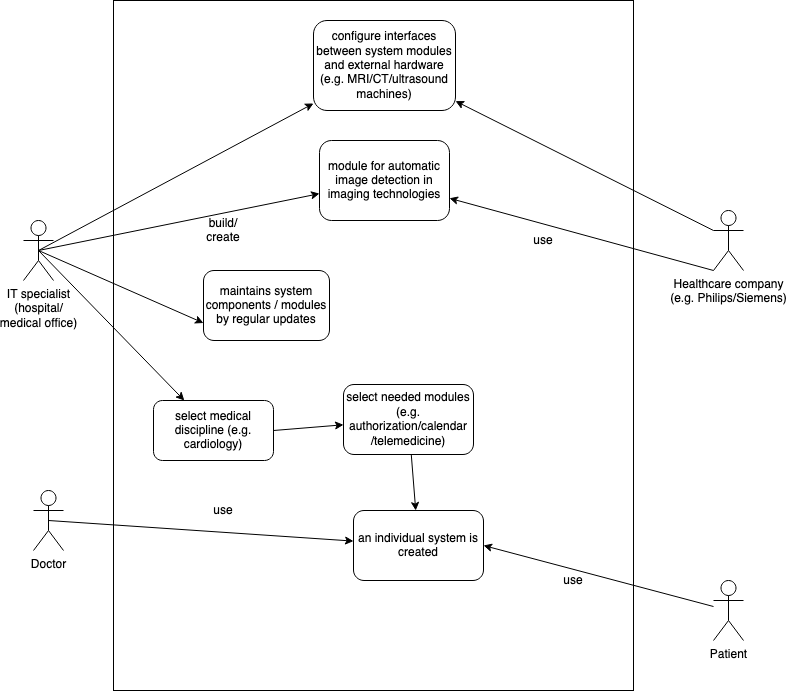

The diagram above was exported from draw.io. Its source (the exported page's mxGraphModel, read from the mxfile embedded in the PNG):
<mxGraphModel dx="1186" dy="1942" grid="1" gridSize="10" guides="1" tooltips="1" connect="1" arrows="1" fold="1" page="1" pageScale="1" pageWidth="827" pageHeight="1169" math="0" shadow="0">
  <root>
    <mxCell id="0" />
    <mxCell id="1" parent="0" />
    <mxCell id="GY9lBDsgW7XKePxO-LlE-3" value="" style="rounded=0;whiteSpace=wrap;html=1;fillColor=none;" vertex="1" parent="1">
      <mxGeometry x="120" y="-1120" width="520" height="690" as="geometry" />
    </mxCell>
    <mxCell id="GY9lBDsgW7XKePxO-LlE-18" style="edgeStyle=none;rounded=0;orthogonalLoop=1;jettySize=auto;html=1;exitX=0.5;exitY=0.5;exitDx=0;exitDy=0;exitPerimeter=0;" edge="1" parent="1" source="GY9lBDsgW7XKePxO-LlE-4" target="GY9lBDsgW7XKePxO-LlE-16">
      <mxGeometry relative="1" as="geometry" />
    </mxCell>
    <mxCell id="GY9lBDsgW7XKePxO-LlE-21" style="edgeStyle=none;rounded=0;orthogonalLoop=1;jettySize=auto;html=1;exitX=0.5;exitY=0.5;exitDx=0;exitDy=0;exitPerimeter=0;" edge="1" parent="1" source="GY9lBDsgW7XKePxO-LlE-4" target="GY9lBDsgW7XKePxO-LlE-20">
      <mxGeometry relative="1" as="geometry" />
    </mxCell>
    <mxCell id="GY9lBDsgW7XKePxO-LlE-4" value="&lt;div&gt;IT specialist&lt;/div&gt;&lt;div&gt;(hospital/ &lt;br&gt;&lt;/div&gt;&lt;div&gt;medical office)&lt;br&gt;&lt;/div&gt;" style="shape=umlActor;verticalLabelPosition=bottom;verticalAlign=top;html=1;outlineConnect=0;fillColor=none;" vertex="1" parent="1">
      <mxGeometry x="30" y="-900" width="30" height="60" as="geometry" />
    </mxCell>
    <mxCell id="GY9lBDsgW7XKePxO-LlE-17" style="edgeStyle=none;rounded=0;orthogonalLoop=1;jettySize=auto;html=1;exitX=0;exitY=0.3333333333333333;exitDx=0;exitDy=0;exitPerimeter=0;" edge="1" parent="1" source="GY9lBDsgW7XKePxO-LlE-12" target="GY9lBDsgW7XKePxO-LlE-16">
      <mxGeometry relative="1" as="geometry" />
    </mxCell>
    <mxCell id="GY9lBDsgW7XKePxO-LlE-23" style="edgeStyle=none;rounded=0;orthogonalLoop=1;jettySize=auto;html=1;exitX=0;exitY=1;exitDx=0;exitDy=0;exitPerimeter=0;" edge="1" parent="1" source="GY9lBDsgW7XKePxO-LlE-12" target="GY9lBDsgW7XKePxO-LlE-20">
      <mxGeometry relative="1" as="geometry" />
    </mxCell>
    <mxCell id="GY9lBDsgW7XKePxO-LlE-12" value="&lt;div&gt;Healthcare company &lt;br&gt;&lt;/div&gt;&lt;div&gt;(e.g. Philips/Siemens)&lt;/div&gt;" style="shape=umlActor;verticalLabelPosition=bottom;verticalAlign=top;html=1;outlineConnect=0;fillColor=none;" vertex="1" parent="1">
      <mxGeometry x="720" y="-910" width="30" height="60" as="geometry" />
    </mxCell>
    <mxCell id="GY9lBDsgW7XKePxO-LlE-34" style="edgeStyle=none;rounded=0;orthogonalLoop=1;jettySize=auto;html=1;exitX=0.5;exitY=0.5;exitDx=0;exitDy=0;exitPerimeter=0;" edge="1" parent="1" source="GY9lBDsgW7XKePxO-LlE-13" target="GY9lBDsgW7XKePxO-LlE-32">
      <mxGeometry relative="1" as="geometry" />
    </mxCell>
    <mxCell id="GY9lBDsgW7XKePxO-LlE-13" value="Doctor" style="shape=umlActor;verticalLabelPosition=bottom;verticalAlign=top;html=1;outlineConnect=0;fillColor=none;" vertex="1" parent="1">
      <mxGeometry x="40" y="-630" width="30" height="60" as="geometry" />
    </mxCell>
    <mxCell id="GY9lBDsgW7XKePxO-LlE-36" style="edgeStyle=none;rounded=0;orthogonalLoop=1;jettySize=auto;html=1;entryX=1;entryY=0.5;entryDx=0;entryDy=0;" edge="1" parent="1" source="GY9lBDsgW7XKePxO-LlE-14" target="GY9lBDsgW7XKePxO-LlE-32">
      <mxGeometry relative="1" as="geometry" />
    </mxCell>
    <mxCell id="GY9lBDsgW7XKePxO-LlE-14" value="Patient" style="shape=umlActor;verticalLabelPosition=bottom;verticalAlign=top;html=1;outlineConnect=0;fillColor=none;" vertex="1" parent="1">
      <mxGeometry x="720" y="-540" width="30" height="60" as="geometry" />
    </mxCell>
    <mxCell id="GY9lBDsgW7XKePxO-LlE-16" value="configure interfaces between system modules and external hardware (e.g. MRI/CT/ultrasound machines) " style="rounded=1;whiteSpace=wrap;html=1;" vertex="1" parent="1">
      <mxGeometry x="320" y="-1100" width="142" height="90" as="geometry" />
    </mxCell>
    <mxCell id="GY9lBDsgW7XKePxO-LlE-20" value="module for automatic image detection in imaging technologies" style="rounded=1;whiteSpace=wrap;html=1;" vertex="1" parent="1">
      <mxGeometry x="326" y="-980" width="130" height="80" as="geometry" />
    </mxCell>
    <mxCell id="GY9lBDsgW7XKePxO-LlE-22" value="&lt;div&gt;build/&lt;/div&gt;&lt;div&gt;create&lt;br&gt;&lt;/div&gt;" style="text;html=1;strokeColor=none;fillColor=none;align=center;verticalAlign=middle;whiteSpace=wrap;rounded=0;" vertex="1" parent="1">
      <mxGeometry x="210" y="-900" width="40" height="20" as="geometry" />
    </mxCell>
    <mxCell id="GY9lBDsgW7XKePxO-LlE-24" value="use" style="text;html=1;strokeColor=none;fillColor=none;align=center;verticalAlign=middle;whiteSpace=wrap;rounded=0;" vertex="1" parent="1">
      <mxGeometry x="530" y="-890" width="40" height="20" as="geometry" />
    </mxCell>
    <mxCell id="GY9lBDsgW7XKePxO-LlE-26" style="rounded=0;orthogonalLoop=1;jettySize=auto;html=1;exitX=1;exitY=0.5;exitDx=0;exitDy=0;" edge="1" parent="1" source="GY9lBDsgW7XKePxO-LlE-27" target="GY9lBDsgW7XKePxO-LlE-31">
      <mxGeometry relative="1" as="geometry" />
    </mxCell>
    <mxCell id="GY9lBDsgW7XKePxO-LlE-27" value="select medical discipline (e.g. cardiology) " style="rounded=1;whiteSpace=wrap;html=1;" vertex="1" parent="1">
      <mxGeometry x="160" y="-720" width="120" height="60" as="geometry" />
    </mxCell>
    <mxCell id="GY9lBDsgW7XKePxO-LlE-28" style="edgeStyle=none;rounded=0;orthogonalLoop=1;jettySize=auto;html=1;exitX=0.5;exitY=0.5;exitDx=0;exitDy=0;exitPerimeter=0;entryX=0;entryY=0.75;entryDx=0;entryDy=0;" edge="1" parent="1" target="GY9lBDsgW7XKePxO-LlE-33" source="GY9lBDsgW7XKePxO-LlE-4">
      <mxGeometry relative="1" as="geometry">
        <mxPoint x="40" y="-600" as="sourcePoint" />
      </mxGeometry>
    </mxCell>
    <mxCell id="GY9lBDsgW7XKePxO-LlE-29" value="" style="endArrow=classic;html=1;exitX=0.5;exitY=0.5;exitDx=0;exitDy=0;exitPerimeter=0;" edge="1" parent="1" target="GY9lBDsgW7XKePxO-LlE-27" source="GY9lBDsgW7XKePxO-LlE-4">
      <mxGeometry width="50" height="50" relative="1" as="geometry">
        <mxPoint x="55" y="-610" as="sourcePoint" />
        <mxPoint x="495" y="-470" as="targetPoint" />
      </mxGeometry>
    </mxCell>
    <mxCell id="GY9lBDsgW7XKePxO-LlE-30" style="edgeStyle=none;rounded=0;orthogonalLoop=1;jettySize=auto;html=1;" edge="1" parent="1" source="GY9lBDsgW7XKePxO-LlE-31" target="GY9lBDsgW7XKePxO-LlE-32">
      <mxGeometry relative="1" as="geometry" />
    </mxCell>
    <mxCell id="GY9lBDsgW7XKePxO-LlE-31" value="select needed modules (e.g. authorization/calendar/telemedicine) " style="rounded=1;whiteSpace=wrap;html=1;" vertex="1" parent="1">
      <mxGeometry x="350" y="-736" width="130" height="70" as="geometry" />
    </mxCell>
    <mxCell id="GY9lBDsgW7XKePxO-LlE-32" value="an individual system is created " style="rounded=1;whiteSpace=wrap;html=1;" vertex="1" parent="1">
      <mxGeometry x="360" y="-610" width="130" height="70" as="geometry" />
    </mxCell>
    <mxCell id="GY9lBDsgW7XKePxO-LlE-33" value="maintains system components / modules by regular updates" style="rounded=1;whiteSpace=wrap;html=1;" vertex="1" parent="1">
      <mxGeometry x="210" y="-850" width="126" height="70" as="geometry" />
    </mxCell>
    <mxCell id="GY9lBDsgW7XKePxO-LlE-35" value="use" style="text;html=1;strokeColor=none;fillColor=none;align=center;verticalAlign=middle;whiteSpace=wrap;rounded=0;" vertex="1" parent="1">
      <mxGeometry x="210" y="-620" width="40" height="20" as="geometry" />
    </mxCell>
    <mxCell id="GY9lBDsgW7XKePxO-LlE-37" value="use" style="text;html=1;strokeColor=none;fillColor=none;align=center;verticalAlign=middle;whiteSpace=wrap;rounded=0;" vertex="1" parent="1">
      <mxGeometry x="560" y="-550" width="40" height="20" as="geometry" />
    </mxCell>
  </root>
</mxGraphModel>